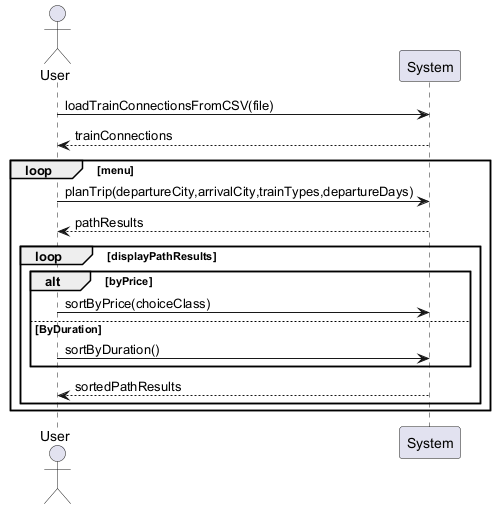

The diagram above was rendered by PlantUML. Its source (embedded in the PNG):
@startuml systemSequenceDiagram
actor User
participant System

User -> System : loadTrainConnectionsFromCSV(file)
System --> User : trainConnections

loop menu
    User-> System : planTrip(departureCity,arrivalCity,trainTypes,departureDays)
    System --> User : pathResults
    loop displayPathResults
        alt byPrice
            User -> System : sortByPrice(choiceClass)
        else ByDuration
            User -> System : sortByDuration()
        end
        System --> User : sortedPathResults
    end
end
@enduml